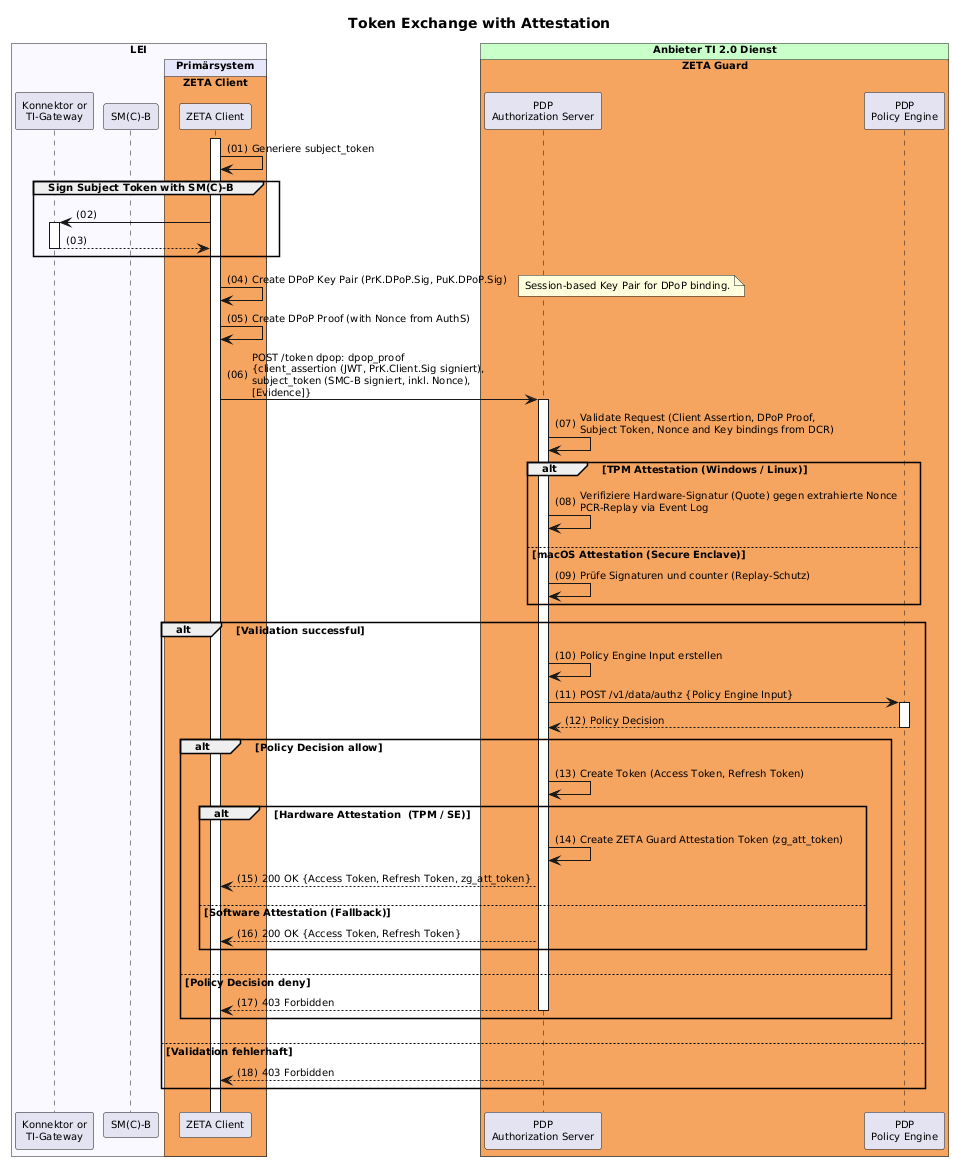

The diagram above was rendered by PlantUML. Its source (embedded in the PNG):
@startuml "token-exchange-with-attestation"
autonumber "(00)"
skinparam defaultFontSize 10
skinparam defaultFontName Helvetica
skinparam DefaultMonospacedFontName Courier
skinparam lengthAdjust none
skinparam sequenceReferenceBackgroundColor White
skinparam SequenceReferenceFontSize 12
skinparam sequenceMessageAlign left

title Token Exchange with Attestation

!pragma teoz true

box "LEI" #GhostWhite
  participant Konnektor as "Konnektor or\nTI-Gateway"
  participant SMB as "SM(C)-B"
  box "Primärsystem" #Lavender
    box "ZETA Client" #SandyBrown
        participant Client as "ZETA Client"
    end box    
  end box
end box

box "Anbieter TI 2.0 Dienst" #TECHNOLOGY
  box "ZETA Guard" #SandyBrown
    participant AuthS as "PDP\nAuthorization Server" 
    participant OPA as "PDP\nPolicy Engine"
  end box
end box

Client++
Client -> Client: Generiere subject_token

group Sign Subject Token with SM(C)-B
    Client -> Konnektor ++
    Konnektor --> Client -- : 
end

Client -> Client : Create DPoP Key Pair (PrK.DPoP.Sig, PuK.DPoP.Sig)
note right: Session-based Key Pair for DPoP binding.

Client -> Client : Create DPoP Proof (with Nonce from AuthS)
Client -> AuthS++: POST /token dpop: dpop_proof\n{client_assertion (JWT, PrK.Client.Sig signiert),\nsubject_token (SMC-B signiert, inkl. Nonce),\n[Evidence]}

AuthS -> AuthS: Validate Request (Client Assertion, DPoP Proof,\nSubject Token, Nonce and Key bindings from DCR)        
alt TPM Attestation (Windows / Linux)
    AuthS -> AuthS: Verifiziere Hardware-Signatur (Quote) gegen extrahierte Nonce\nPCR-Replay via Event Log
else macOS Attestation (Secure Enclave)
    AuthS -> AuthS: Prüfe Signaturen und counter (Replay-Schutz)
end
alt Validation successful
    AuthS -> AuthS: Policy Engine Input erstellen
    AuthS -> OPA++: POST /v1/data/authz {Policy Engine Input}
    OPA --> AuthS--: Policy Decision

    alt Policy Decision allow
        AuthS -> AuthS: Create Token (Access Token, Refresh Token)
        alt Hardware Attestation  (TPM / SE)
            AuthS -> AuthS: Create ZETA Guard Attestation Token (zg_att_token)
            AuthS --> Client: 200 OK {Access Token, Refresh Token, zg_att_token}
        else Software Attestation (Fallback)
            AuthS --> Client: 200 OK {Access Token, Refresh Token}
        end
    else Policy Decision deny
        AuthS --> Client--: 403 Forbidden
    end
else Validation fehlerhaft
    AuthS --> Client--: 403 Forbidden
end

@enduml